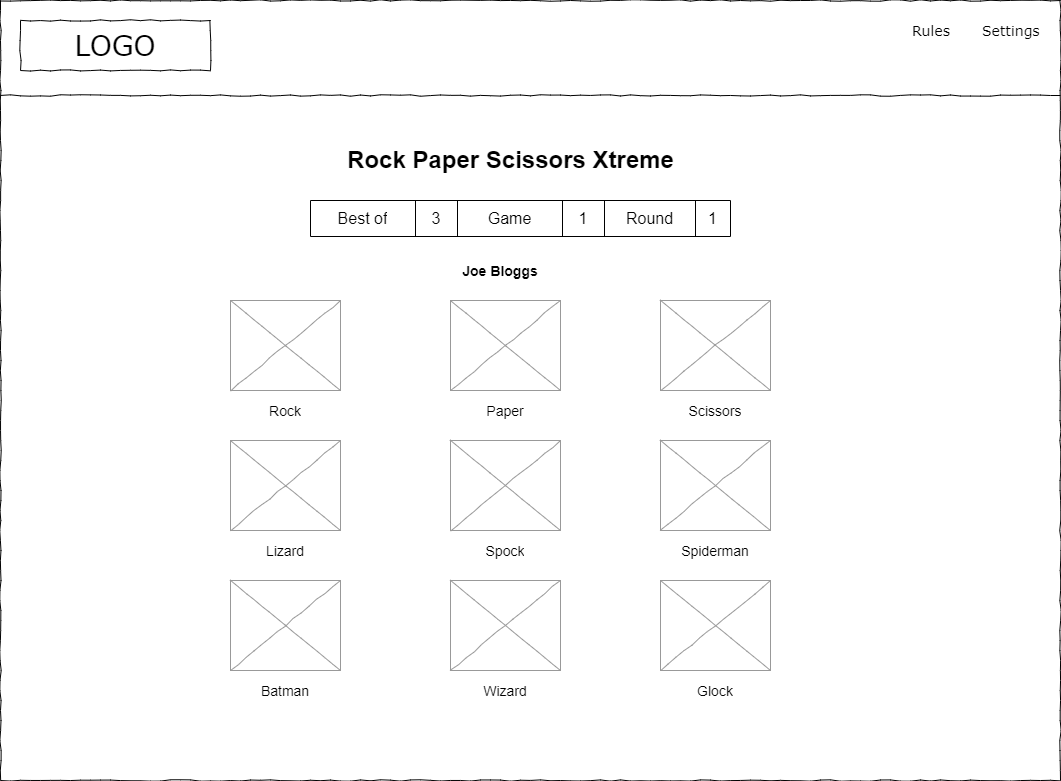

The diagram above was exported from draw.io. Its source (the exported page's mxGraphModel, read from the mxfile embedded in the PNG):
<mxGraphModel dx="1102" dy="857" grid="1" gridSize="10" guides="1" tooltips="1" connect="1" arrows="1" fold="1" page="1" pageScale="1" pageWidth="1169" pageHeight="827" math="0" shadow="0">
  <root>
    <mxCell id="usUjZAk4mVGxB_dsfmr4-0" />
    <mxCell id="usUjZAk4mVGxB_dsfmr4-1" parent="usUjZAk4mVGxB_dsfmr4-0" />
    <mxCell id="usUjZAk4mVGxB_dsfmr4-2" value="" style="whiteSpace=wrap;html=1;rounded=0;shadow=0;labelBackgroundColor=none;strokeColor=#000000;strokeWidth=1;fillColor=none;fontFamily=Verdana;fontSize=12;fontColor=#000000;align=center;comic=1;" parent="usUjZAk4mVGxB_dsfmr4-1" vertex="1">
      <mxGeometry x="20" y="20" width="1060" height="780" as="geometry" />
    </mxCell>
    <mxCell id="usUjZAk4mVGxB_dsfmr4-3" value="LOGO" style="whiteSpace=wrap;html=1;rounded=0;shadow=0;labelBackgroundColor=none;strokeWidth=1;fontFamily=Verdana;fontSize=28;align=center;comic=1;" parent="usUjZAk4mVGxB_dsfmr4-1" vertex="1">
      <mxGeometry x="40" y="40" width="190" height="50" as="geometry" />
    </mxCell>
    <mxCell id="usUjZAk4mVGxB_dsfmr4-4" value="Rules" style="text;html=1;points=[];align=left;verticalAlign=top;spacingTop=-4;fontSize=14;fontFamily=Verdana" parent="usUjZAk4mVGxB_dsfmr4-1" vertex="1">
      <mxGeometry x="930" y="40" width="60" height="20" as="geometry" />
    </mxCell>
    <mxCell id="usUjZAk4mVGxB_dsfmr4-5" value="Settings" style="text;html=1;points=[];align=left;verticalAlign=top;spacingTop=-4;fontSize=14;fontFamily=Verdana" parent="usUjZAk4mVGxB_dsfmr4-1" vertex="1">
      <mxGeometry x="1000" y="40" width="60" height="20" as="geometry" />
    </mxCell>
    <mxCell id="usUjZAk4mVGxB_dsfmr4-6" value="" style="line;strokeWidth=1;html=1;rounded=0;shadow=0;labelBackgroundColor=none;fillColor=none;fontFamily=Verdana;fontSize=14;fontColor=#000000;align=center;comic=1;" parent="usUjZAk4mVGxB_dsfmr4-1" vertex="1">
      <mxGeometry x="20" y="110" width="1060" height="10" as="geometry" />
    </mxCell>
    <mxCell id="usUjZAk4mVGxB_dsfmr4-7" value="Rock Paper Scissors Xtreme" style="text;strokeColor=none;fillColor=none;html=1;fontSize=24;fontStyle=1;verticalAlign=middle;align=center;" parent="usUjZAk4mVGxB_dsfmr4-1" vertex="1">
      <mxGeometry x="480" y="160" width="100" height="40" as="geometry" />
    </mxCell>
    <mxCell id="kDu2bmRrMDlz46cZQ-0l-0" value="" style="verticalLabelPosition=bottom;shadow=0;dashed=0;align=center;html=1;verticalAlign=top;strokeWidth=1;shape=mxgraph.mockup.graphics.simpleIcon;strokeColor=#999999;rounded=0;labelBackgroundColor=none;fontFamily=Verdana;fontSize=14;fontColor=#000000;comic=1;" parent="usUjZAk4mVGxB_dsfmr4-1" vertex="1">
      <mxGeometry x="250" y="320" width="110" height="90" as="geometry" />
    </mxCell>
    <UserObject label="&lt;font style=&quot;font-size: 14px;&quot;&gt;Rock&lt;/font&gt;" placeholders="1" name="Variable" id="kDu2bmRrMDlz46cZQ-0l-1">
      <mxCell style="text;html=1;strokeColor=none;fillColor=none;align=center;verticalAlign=middle;whiteSpace=wrap;overflow=hidden;" parent="usUjZAk4mVGxB_dsfmr4-1" vertex="1">
        <mxGeometry x="265" y="420" width="80" height="20" as="geometry" />
      </mxCell>
    </UserObject>
    <mxCell id="kDu2bmRrMDlz46cZQ-0l-2" value="" style="verticalLabelPosition=bottom;shadow=0;dashed=0;align=center;html=1;verticalAlign=top;strokeWidth=1;shape=mxgraph.mockup.graphics.simpleIcon;strokeColor=#999999;rounded=0;labelBackgroundColor=none;fontFamily=Verdana;fontSize=14;fontColor=#000000;comic=1;" parent="usUjZAk4mVGxB_dsfmr4-1" vertex="1">
      <mxGeometry x="470" y="320" width="110" height="90" as="geometry" />
    </mxCell>
    <UserObject label="&lt;font style=&quot;font-size: 14px;&quot;&gt;Paper&lt;/font&gt;" placeholders="1" name="Variable" id="kDu2bmRrMDlz46cZQ-0l-3">
      <mxCell style="text;html=1;strokeColor=none;fillColor=none;align=center;verticalAlign=middle;whiteSpace=wrap;overflow=hidden;" parent="usUjZAk4mVGxB_dsfmr4-1" vertex="1">
        <mxGeometry x="485" y="420" width="80" height="20" as="geometry" />
      </mxCell>
    </UserObject>
    <mxCell id="kDu2bmRrMDlz46cZQ-0l-4" value="" style="verticalLabelPosition=bottom;shadow=0;dashed=0;align=center;html=1;verticalAlign=top;strokeWidth=1;shape=mxgraph.mockup.graphics.simpleIcon;strokeColor=#999999;rounded=0;labelBackgroundColor=none;fontFamily=Verdana;fontSize=14;fontColor=#000000;comic=1;" parent="usUjZAk4mVGxB_dsfmr4-1" vertex="1">
      <mxGeometry x="680" y="320" width="110" height="90" as="geometry" />
    </mxCell>
    <UserObject label="&lt;font style=&quot;font-size: 14px;&quot;&gt;Scissors&lt;/font&gt;" placeholders="1" name="Variable" id="kDu2bmRrMDlz46cZQ-0l-5">
      <mxCell style="text;html=1;strokeColor=none;fillColor=none;align=center;verticalAlign=middle;whiteSpace=wrap;overflow=hidden;" parent="usUjZAk4mVGxB_dsfmr4-1" vertex="1">
        <mxGeometry x="695" y="420" width="80" height="20" as="geometry" />
      </mxCell>
    </UserObject>
    <mxCell id="kDu2bmRrMDlz46cZQ-0l-6" value="" style="verticalLabelPosition=bottom;shadow=0;dashed=0;align=center;html=1;verticalAlign=top;strokeWidth=1;shape=mxgraph.mockup.graphics.simpleIcon;strokeColor=#999999;rounded=0;labelBackgroundColor=none;fontFamily=Verdana;fontSize=14;fontColor=#000000;comic=1;" parent="usUjZAk4mVGxB_dsfmr4-1" vertex="1">
      <mxGeometry x="250" y="460" width="110" height="90" as="geometry" />
    </mxCell>
    <UserObject label="&lt;font style=&quot;font-size: 14px;&quot;&gt;Lizard&lt;/font&gt;" placeholders="1" name="Variable" id="kDu2bmRrMDlz46cZQ-0l-7">
      <mxCell style="text;html=1;strokeColor=none;fillColor=none;align=center;verticalAlign=middle;whiteSpace=wrap;overflow=hidden;" parent="usUjZAk4mVGxB_dsfmr4-1" vertex="1">
        <mxGeometry x="265" y="560" width="80" height="20" as="geometry" />
      </mxCell>
    </UserObject>
    <mxCell id="kDu2bmRrMDlz46cZQ-0l-8" value="" style="verticalLabelPosition=bottom;shadow=0;dashed=0;align=center;html=1;verticalAlign=top;strokeWidth=1;shape=mxgraph.mockup.graphics.simpleIcon;strokeColor=#999999;rounded=0;labelBackgroundColor=none;fontFamily=Verdana;fontSize=14;fontColor=#000000;comic=1;" parent="usUjZAk4mVGxB_dsfmr4-1" vertex="1">
      <mxGeometry x="470" y="460" width="110" height="90" as="geometry" />
    </mxCell>
    <UserObject label="&lt;font style=&quot;font-size: 14px;&quot;&gt;Spock&lt;/font&gt;" placeholders="1" name="Variable" id="kDu2bmRrMDlz46cZQ-0l-9">
      <mxCell style="text;html=1;strokeColor=none;fillColor=none;align=center;verticalAlign=middle;whiteSpace=wrap;overflow=hidden;" parent="usUjZAk4mVGxB_dsfmr4-1" vertex="1">
        <mxGeometry x="485" y="560" width="80" height="20" as="geometry" />
      </mxCell>
    </UserObject>
    <mxCell id="kDu2bmRrMDlz46cZQ-0l-10" value="" style="verticalLabelPosition=bottom;shadow=0;dashed=0;align=center;html=1;verticalAlign=top;strokeWidth=1;shape=mxgraph.mockup.graphics.simpleIcon;strokeColor=#999999;rounded=0;labelBackgroundColor=none;fontFamily=Verdana;fontSize=14;fontColor=#000000;comic=1;" parent="usUjZAk4mVGxB_dsfmr4-1" vertex="1">
      <mxGeometry x="680" y="460" width="110" height="90" as="geometry" />
    </mxCell>
    <UserObject label="&lt;font style=&quot;font-size: 14px;&quot;&gt;Spiderman&lt;/font&gt;" placeholders="1" name="Variable" id="kDu2bmRrMDlz46cZQ-0l-11">
      <mxCell style="text;html=1;strokeColor=none;fillColor=none;align=center;verticalAlign=middle;whiteSpace=wrap;overflow=hidden;" parent="usUjZAk4mVGxB_dsfmr4-1" vertex="1">
        <mxGeometry x="695" y="560" width="80" height="20" as="geometry" />
      </mxCell>
    </UserObject>
    <mxCell id="kDu2bmRrMDlz46cZQ-0l-12" value="" style="verticalLabelPosition=bottom;shadow=0;dashed=0;align=center;html=1;verticalAlign=top;strokeWidth=1;shape=mxgraph.mockup.graphics.simpleIcon;strokeColor=#999999;rounded=0;labelBackgroundColor=none;fontFamily=Verdana;fontSize=14;fontColor=#000000;comic=1;" parent="usUjZAk4mVGxB_dsfmr4-1" vertex="1">
      <mxGeometry x="250" y="600" width="110" height="90" as="geometry" />
    </mxCell>
    <UserObject label="&lt;font style=&quot;font-size: 14px;&quot;&gt;Batman&lt;/font&gt;" placeholders="1" name="Variable" id="kDu2bmRrMDlz46cZQ-0l-13">
      <mxCell style="text;html=1;strokeColor=none;fillColor=none;align=center;verticalAlign=middle;whiteSpace=wrap;overflow=hidden;" parent="usUjZAk4mVGxB_dsfmr4-1" vertex="1">
        <mxGeometry x="265" y="700" width="80" height="20" as="geometry" />
      </mxCell>
    </UserObject>
    <mxCell id="kDu2bmRrMDlz46cZQ-0l-14" value="" style="verticalLabelPosition=bottom;shadow=0;dashed=0;align=center;html=1;verticalAlign=top;strokeWidth=1;shape=mxgraph.mockup.graphics.simpleIcon;strokeColor=#999999;rounded=0;labelBackgroundColor=none;fontFamily=Verdana;fontSize=14;fontColor=#000000;comic=1;" parent="usUjZAk4mVGxB_dsfmr4-1" vertex="1">
      <mxGeometry x="470" y="600" width="110" height="90" as="geometry" />
    </mxCell>
    <UserObject label="&lt;font style=&quot;font-size: 14px;&quot;&gt;Wizard&lt;/font&gt;" placeholders="1" name="Variable" id="kDu2bmRrMDlz46cZQ-0l-15">
      <mxCell style="text;html=1;strokeColor=none;fillColor=none;align=center;verticalAlign=middle;whiteSpace=wrap;overflow=hidden;" parent="usUjZAk4mVGxB_dsfmr4-1" vertex="1">
        <mxGeometry x="485" y="700" width="80" height="20" as="geometry" />
      </mxCell>
    </UserObject>
    <mxCell id="kDu2bmRrMDlz46cZQ-0l-16" value="" style="verticalLabelPosition=bottom;shadow=0;dashed=0;align=center;html=1;verticalAlign=top;strokeWidth=1;shape=mxgraph.mockup.graphics.simpleIcon;strokeColor=#999999;rounded=0;labelBackgroundColor=none;fontFamily=Verdana;fontSize=14;fontColor=#000000;comic=1;" parent="usUjZAk4mVGxB_dsfmr4-1" vertex="1">
      <mxGeometry x="680" y="600" width="110" height="90" as="geometry" />
    </mxCell>
    <UserObject label="&lt;font style=&quot;font-size: 14px;&quot;&gt;Glock&lt;/font&gt;" placeholders="1" name="Variable" id="kDu2bmRrMDlz46cZQ-0l-17">
      <mxCell style="text;html=1;strokeColor=none;fillColor=none;align=center;verticalAlign=middle;whiteSpace=wrap;overflow=hidden;" parent="usUjZAk4mVGxB_dsfmr4-1" vertex="1">
        <mxGeometry x="695" y="700" width="80" height="20" as="geometry" />
      </mxCell>
    </UserObject>
    <UserObject label="&lt;span style=&quot;font-size: 16px;&quot;&gt;&lt;b style=&quot;font-size: 14px;&quot;&gt;Joe Bloggs&lt;/b&gt;&lt;/span&gt;" placeholders="1" name="Variable" id="Gdrh6D9QHXNLh7S_rck6-2">
      <mxCell style="text;html=1;strokeColor=none;fillColor=none;align=center;verticalAlign=middle;whiteSpace=wrap;overflow=hidden;" parent="usUjZAk4mVGxB_dsfmr4-1" vertex="1">
        <mxGeometry x="440" y="270" width="160" height="40" as="geometry" />
      </mxCell>
    </UserObject>
    <mxCell id="F0b-cz9k1mPPliXxkpg8-0" value="" style="shape=table;html=1;whiteSpace=wrap;startSize=0;container=1;collapsible=0;childLayout=tableLayout;fontSize=16;" vertex="1" parent="usUjZAk4mVGxB_dsfmr4-1">
      <mxGeometry x="330" y="220" width="420" height="36" as="geometry" />
    </mxCell>
    <mxCell id="F0b-cz9k1mPPliXxkpg8-1" value="" style="shape=tableRow;horizontal=0;startSize=0;swimlaneHead=0;swimlaneBody=0;top=0;left=0;bottom=0;right=0;collapsible=0;dropTarget=0;fillColor=none;points=[[0,0.5],[1,0.5]];portConstraint=eastwest;fontSize=16;" vertex="1" parent="F0b-cz9k1mPPliXxkpg8-0">
      <mxGeometry width="420" height="36" as="geometry" />
    </mxCell>
    <mxCell id="F0b-cz9k1mPPliXxkpg8-2" value="Best of" style="shape=partialRectangle;html=1;whiteSpace=wrap;connectable=0;fillColor=none;top=0;left=0;bottom=0;right=0;overflow=hidden;fontSize=16;" vertex="1" parent="F0b-cz9k1mPPliXxkpg8-1">
      <mxGeometry width="105" height="36" as="geometry">
        <mxRectangle width="105" height="36" as="alternateBounds" />
      </mxGeometry>
    </mxCell>
    <mxCell id="F0b-cz9k1mPPliXxkpg8-3" value="3" style="shape=partialRectangle;html=1;whiteSpace=wrap;connectable=0;fillColor=none;top=0;left=0;bottom=0;right=0;overflow=hidden;fontSize=16;" vertex="1" parent="F0b-cz9k1mPPliXxkpg8-1">
      <mxGeometry x="105" width="42" height="36" as="geometry">
        <mxRectangle width="42" height="36" as="alternateBounds" />
      </mxGeometry>
    </mxCell>
    <mxCell id="F0b-cz9k1mPPliXxkpg8-4" value="Game" style="shape=partialRectangle;html=1;whiteSpace=wrap;connectable=0;fillColor=none;top=0;left=0;bottom=0;right=0;overflow=hidden;fontSize=16;" vertex="1" parent="F0b-cz9k1mPPliXxkpg8-1">
      <mxGeometry x="147" width="105" height="36" as="geometry">
        <mxRectangle width="105" height="36" as="alternateBounds" />
      </mxGeometry>
    </mxCell>
    <mxCell id="F0b-cz9k1mPPliXxkpg8-5" value="1" style="shape=partialRectangle;html=1;whiteSpace=wrap;connectable=0;fillColor=none;top=0;left=0;bottom=0;right=0;overflow=hidden;fontSize=16;" vertex="1" parent="F0b-cz9k1mPPliXxkpg8-1">
      <mxGeometry x="252" width="42" height="36" as="geometry">
        <mxRectangle width="42" height="36" as="alternateBounds" />
      </mxGeometry>
    </mxCell>
    <mxCell id="F0b-cz9k1mPPliXxkpg8-6" value="Round" style="shape=partialRectangle;html=1;whiteSpace=wrap;connectable=0;fillColor=none;top=0;left=0;bottom=0;right=0;overflow=hidden;fontSize=16;" vertex="1" parent="F0b-cz9k1mPPliXxkpg8-1">
      <mxGeometry x="294" width="91" height="36" as="geometry">
        <mxRectangle width="91" height="36" as="alternateBounds" />
      </mxGeometry>
    </mxCell>
    <mxCell id="F0b-cz9k1mPPliXxkpg8-7" value="1" style="shape=partialRectangle;html=1;whiteSpace=wrap;connectable=0;fillColor=none;top=0;left=0;bottom=0;right=0;overflow=hidden;fontSize=16;" vertex="1" parent="F0b-cz9k1mPPliXxkpg8-1">
      <mxGeometry x="385" width="35" height="36" as="geometry">
        <mxRectangle width="35" height="36" as="alternateBounds" />
      </mxGeometry>
    </mxCell>
  </root>
</mxGraphModel>